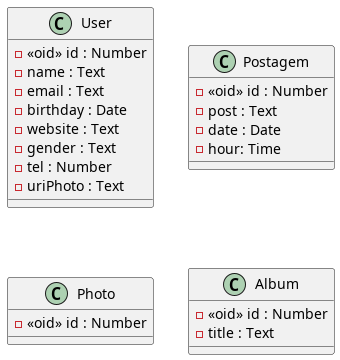

The diagram above was rendered by PlantUML. Its source (embedded in the PNG):
@startuml
class User {
	- <<oid>> id : Number
	- name : Text
	- email : Text
	- birthday : Date
	- website : Text
	- gender : Text
	- tel : Number
	- uriPhoto : Text
}

class Postagem {
	- <<oid>> id : Number
	- post : Text
	- date : Date
	- hour: Time
}

class Photo {
	- <<oid>> id : Number
}

class Album {
	- <<oid>> id : Number
	- title : Text
}
@enduml